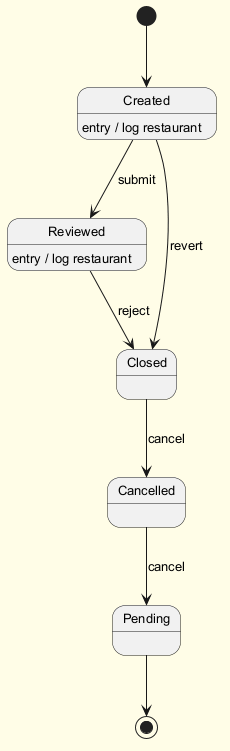

The diagram above was rendered by PlantUML. Its source (embedded in the PNG):
@startuml
skinparam backgroundColor #FFFDE7
skinparam classBackgroundColor #FFF9C4
skinparam classBorderColor #F57F17
skinparam defaultFontSize 13
[*] --> Created
Created --> Reviewed : submit
Created : entry / log restaurant
Reviewed --> Closed : reject
Reviewed : entry / log restaurant
Closed --> Cancelled : cancel
Cancelled --> Pending : cancel
Created --> Closed : revert
Pending --> [*]
@enduml